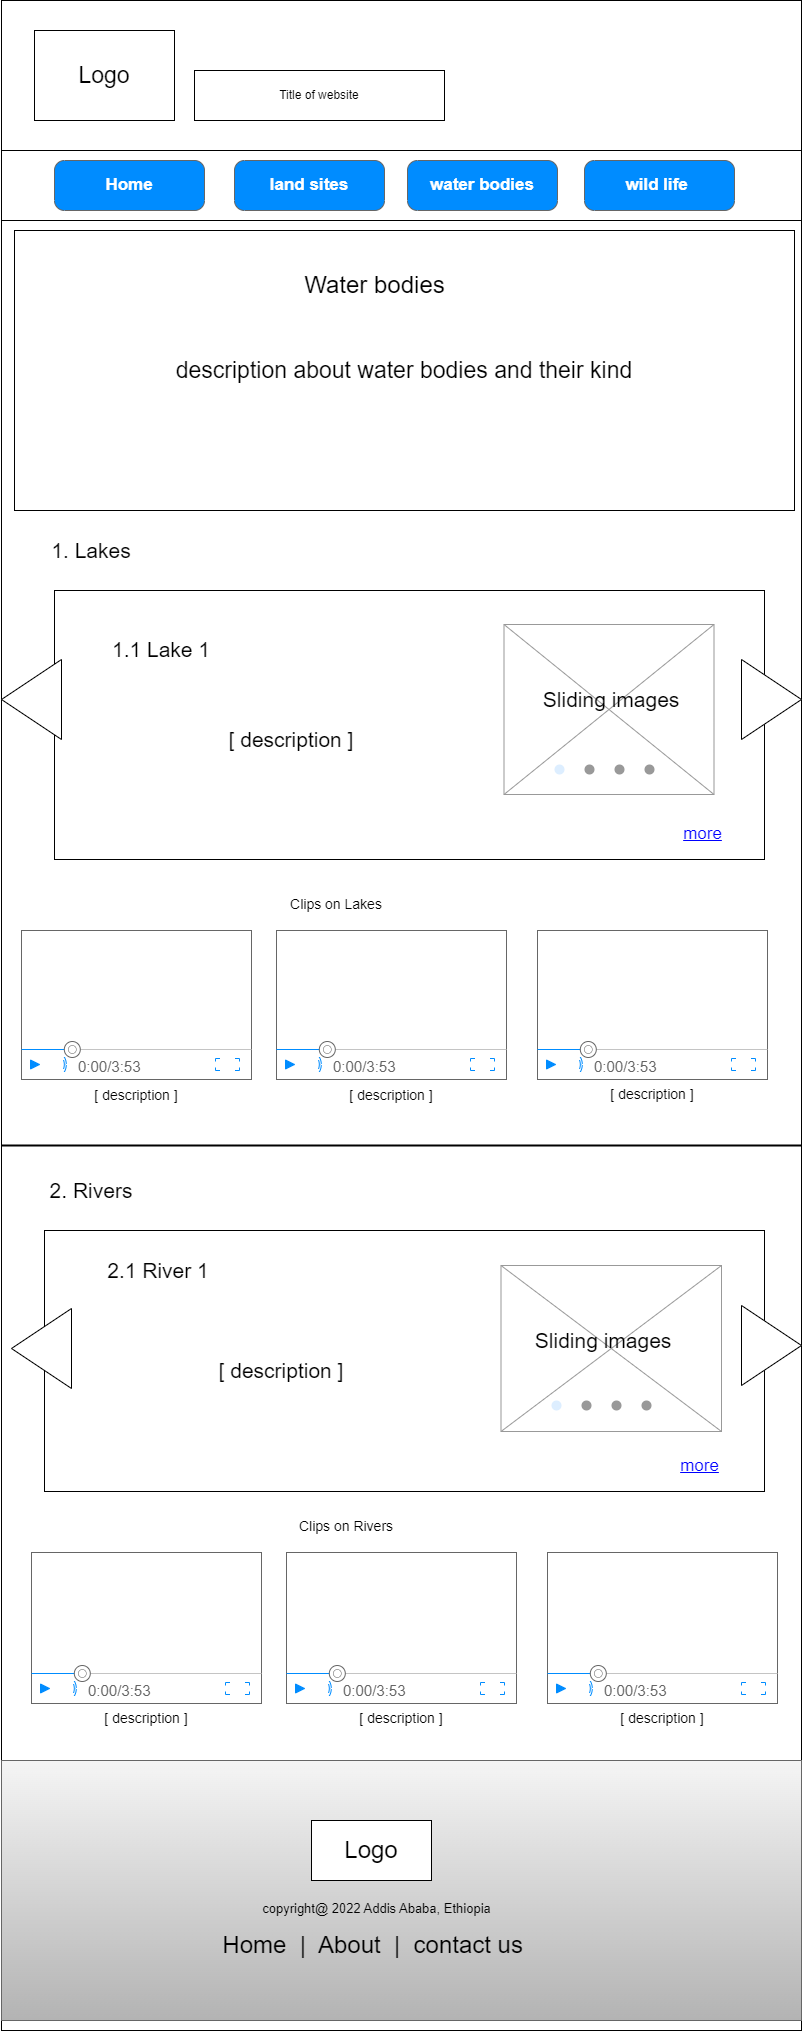

The diagram above was exported from draw.io. Its source (the exported page's mxGraphModel, read from the mxfile embedded in the PNG):
<mxGraphModel dx="1633" dy="951" grid="1" gridSize="10" guides="1" tooltips="1" connect="1" arrows="1" fold="1" page="1" pageScale="1" pageWidth="826" pageHeight="1169" background="none" math="0" shadow="0">
  <root>
    <mxCell id="0" />
    <mxCell id="1" parent="0" />
    <mxCell id="oc0thvCXFvC3FYMrQLAr-61" value="" style="rounded=0;whiteSpace=wrap;html=1;" parent="1" vertex="1">
      <mxGeometry x="7" width="800" height="2030" as="geometry" />
    </mxCell>
    <mxCell id="oc0thvCXFvC3FYMrQLAr-62" value="&lt;font style=&quot;font-size: 23px;&quot;&gt;Logo&lt;/font&gt;" style="rounded=0;whiteSpace=wrap;html=1;" parent="1" vertex="1">
      <mxGeometry x="40" y="30" width="140" height="90" as="geometry" />
    </mxCell>
    <mxCell id="oc0thvCXFvC3FYMrQLAr-63" value="Title of website" style="rounded=0;whiteSpace=wrap;html=1;" parent="1" vertex="1">
      <mxGeometry x="200" y="70" width="250" height="50" as="geometry" />
    </mxCell>
    <mxCell id="oc0thvCXFvC3FYMrQLAr-64" value="" style="rounded=0;whiteSpace=wrap;html=1;" parent="1" vertex="1">
      <mxGeometry x="7" y="150" width="800" height="70" as="geometry" />
    </mxCell>
    <mxCell id="oc0thvCXFvC3FYMrQLAr-65" value="Home" style="strokeWidth=1;shadow=0;dashed=0;align=center;html=1;shape=mxgraph.mockup.buttons.button;strokeColor=#666666;fontColor=#ffffff;mainText=;buttonStyle=round;fontSize=17;fontStyle=1;fillColor=#008cff;whiteSpace=wrap;" parent="1" vertex="1">
      <mxGeometry x="60" y="160" width="150" height="50" as="geometry" />
    </mxCell>
    <mxCell id="oc0thvCXFvC3FYMrQLAr-66" value="land sites" style="strokeWidth=1;shadow=0;dashed=0;align=center;html=1;shape=mxgraph.mockup.buttons.button;strokeColor=#666666;fontColor=#ffffff;mainText=;buttonStyle=round;fontSize=17;fontStyle=1;fillColor=#008cff;whiteSpace=wrap;" parent="1" vertex="1">
      <mxGeometry x="240" y="160" width="150" height="50" as="geometry" />
    </mxCell>
    <mxCell id="oc0thvCXFvC3FYMrQLAr-67" value="water bodies" style="strokeWidth=1;shadow=0;dashed=0;align=center;html=1;shape=mxgraph.mockup.buttons.button;strokeColor=#666666;fontColor=#ffffff;mainText=;buttonStyle=round;fontSize=17;fontStyle=1;fillColor=#008cff;whiteSpace=wrap;" parent="1" vertex="1">
      <mxGeometry x="413" y="160" width="150" height="50" as="geometry" />
    </mxCell>
    <mxCell id="oc0thvCXFvC3FYMrQLAr-68" value="wild life&amp;nbsp;" style="strokeWidth=1;shadow=0;dashed=0;align=center;html=1;shape=mxgraph.mockup.buttons.button;strokeColor=#666666;fontColor=#ffffff;mainText=;buttonStyle=round;fontSize=17;fontStyle=1;fillColor=#008cff;whiteSpace=wrap;" parent="1" vertex="1">
      <mxGeometry x="590" y="160" width="150" height="50" as="geometry" />
    </mxCell>
    <mxCell id="oc0thvCXFvC3FYMrQLAr-69" value="description about water bodies and their kind" style="rounded=0;whiteSpace=wrap;html=1;fontSize=23;" parent="1" vertex="1">
      <mxGeometry x="20" y="230" width="780" height="280" as="geometry" />
    </mxCell>
    <mxCell id="oc0thvCXFvC3FYMrQLAr-72" value="1. Lakes" style="text;html=1;strokeColor=none;fillColor=none;align=center;verticalAlign=middle;whiteSpace=wrap;rounded=0;fontSize=21;" parent="1" vertex="1">
      <mxGeometry x="17" y="530" width="160" height="40" as="geometry" />
    </mxCell>
    <mxCell id="oc0thvCXFvC3FYMrQLAr-74" value="" style="rounded=0;whiteSpace=wrap;html=1;fontSize=21;" parent="1" vertex="1">
      <mxGeometry x="60" y="590" width="710" height="269" as="geometry" />
    </mxCell>
    <mxCell id="oc0thvCXFvC3FYMrQLAr-75" value="" style="verticalLabelPosition=bottom;shadow=0;dashed=0;align=center;html=1;verticalAlign=top;strokeWidth=1;shape=mxgraph.mockup.graphics.simpleIcon;strokeColor=#999999;fontSize=21;" parent="1" vertex="1">
      <mxGeometry x="509.5" y="624" width="210" height="170" as="geometry" />
    </mxCell>
    <mxCell id="oc0thvCXFvC3FYMrQLAr-76" value="" style="verticalLabelPosition=bottom;shadow=0;dashed=0;align=center;html=1;verticalAlign=top;strokeWidth=1;shape=mxgraph.mockup.navigation.pageControl;fillColor=#999999;strokeColor=#ddeeff;fontSize=21;" parent="1" vertex="1">
      <mxGeometry x="560" y="754" width="100" height="30" as="geometry" />
    </mxCell>
    <mxCell id="oc0thvCXFvC3FYMrQLAr-77" value="Sliding images&amp;nbsp;" style="text;html=1;strokeColor=none;fillColor=none;align=center;verticalAlign=middle;whiteSpace=wrap;rounded=0;fontSize=21;" parent="1" vertex="1">
      <mxGeometry x="539.5" y="684" width="160" height="30" as="geometry" />
    </mxCell>
    <mxCell id="oc0thvCXFvC3FYMrQLAr-78" value="more" style="shape=rectangle;strokeColor=none;fillColor=none;linkText=;fontSize=17;fontColor=#0000ff;fontStyle=4;html=1;align=center;" parent="1" vertex="1">
      <mxGeometry x="633" y="819" width="150" height="30" as="geometry" />
    </mxCell>
    <mxCell id="oc0thvCXFvC3FYMrQLAr-79" value="[ description ]" style="text;html=1;strokeColor=none;fillColor=none;align=center;verticalAlign=middle;whiteSpace=wrap;rounded=0;fontSize=21;" parent="1" vertex="1">
      <mxGeometry x="197" y="724" width="200" height="30" as="geometry" />
    </mxCell>
    <mxCell id="oc0thvCXFvC3FYMrQLAr-164" value="&lt;font style=&quot;font-size: 24px;&quot;&gt;Water bodies&lt;/font&gt;" style="text;html=1;strokeColor=none;fillColor=none;align=center;verticalAlign=middle;whiteSpace=wrap;rounded=0;fontSize=18;" parent="1" vertex="1">
      <mxGeometry x="287.5" y="260" width="185" height="50" as="geometry" />
    </mxCell>
    <mxCell id="oc0thvCXFvC3FYMrQLAr-165" value="" style="rounded=0;whiteSpace=wrap;html=1;fontSize=24;fillColor=#f5f5f5;gradientColor=#b3b3b3;strokeColor=#666666;" parent="1" vertex="1">
      <mxGeometry x="7" y="1760" width="800" height="260" as="geometry" />
    </mxCell>
    <mxCell id="oc0thvCXFvC3FYMrQLAr-166" value="Logo" style="rounded=0;whiteSpace=wrap;html=1;fontSize=24;" parent="1" vertex="1">
      <mxGeometry x="317" y="1820" width="120" height="60" as="geometry" />
    </mxCell>
    <mxCell id="oc0thvCXFvC3FYMrQLAr-167" value="Home&amp;nbsp; |&amp;nbsp; About&amp;nbsp; |&amp;nbsp; contact us&amp;nbsp;" style="text;html=1;strokeColor=none;fillColor=none;align=center;verticalAlign=middle;whiteSpace=wrap;rounded=0;fontSize=24;" parent="1" vertex="1">
      <mxGeometry x="147" y="1930" width="470" height="30" as="geometry" />
    </mxCell>
    <mxCell id="oc0thvCXFvC3FYMrQLAr-168" value="&lt;font style=&quot;font-size: 13px;&quot;&gt;copyright@ 2022 Addis Ababa, Ethiopia&lt;/font&gt;" style="text;html=1;strokeColor=none;fillColor=none;align=center;verticalAlign=middle;whiteSpace=wrap;rounded=0;fontSize=24;" parent="1" vertex="1">
      <mxGeometry x="254.5" y="1890" width="255" height="30" as="geometry" />
    </mxCell>
    <mxCell id="CMNXquYl-fLyBn6qh27c-1" value="1.1 Lake 1" style="text;html=1;strokeColor=none;fillColor=none;align=center;verticalAlign=middle;whiteSpace=wrap;rounded=0;fontSize=21;" vertex="1" parent="1">
      <mxGeometry x="87" y="629" width="160" height="40" as="geometry" />
    </mxCell>
    <mxCell id="CMNXquYl-fLyBn6qh27c-4" value="" style="triangle;whiteSpace=wrap;html=1;" vertex="1" parent="1">
      <mxGeometry x="747" y="659" width="60" height="80" as="geometry" />
    </mxCell>
    <mxCell id="CMNXquYl-fLyBn6qh27c-5" value="" style="triangle;whiteSpace=wrap;html=1;rotation=-180;" vertex="1" parent="1">
      <mxGeometry x="7" y="659" width="60" height="80" as="geometry" />
    </mxCell>
    <mxCell id="CMNXquYl-fLyBn6qh27c-9" value="" style="verticalLabelPosition=bottom;shadow=0;dashed=0;align=center;html=1;verticalAlign=top;strokeWidth=1;shape=mxgraph.mockup.containers.videoPlayer;strokeColor=#666666;strokeColor2=#008cff;strokeColor3=#c4c4c4;textColor=#666666;fillColor2=#008cff;barHeight=30;barPos=20;" vertex="1" parent="1">
      <mxGeometry x="27" y="930" width="230" height="149" as="geometry" />
    </mxCell>
    <mxCell id="CMNXquYl-fLyBn6qh27c-10" value="" style="verticalLabelPosition=bottom;shadow=0;dashed=0;align=center;html=1;verticalAlign=top;strokeWidth=1;shape=mxgraph.mockup.containers.videoPlayer;strokeColor=#666666;strokeColor2=#008cff;strokeColor3=#c4c4c4;textColor=#666666;fillColor2=#008cff;barHeight=30;barPos=20;" vertex="1" parent="1">
      <mxGeometry x="282" y="930" width="230" height="149" as="geometry" />
    </mxCell>
    <mxCell id="CMNXquYl-fLyBn6qh27c-11" value="" style="verticalLabelPosition=bottom;shadow=0;dashed=0;align=center;html=1;verticalAlign=top;strokeWidth=1;shape=mxgraph.mockup.containers.videoPlayer;strokeColor=#666666;strokeColor2=#008cff;strokeColor3=#c4c4c4;textColor=#666666;fillColor2=#008cff;barHeight=30;barPos=20;" vertex="1" parent="1">
      <mxGeometry x="543" y="930" width="230" height="149" as="geometry" />
    </mxCell>
    <mxCell id="CMNXquYl-fLyBn6qh27c-12" value="" style="line;strokeWidth=2;html=1;" vertex="1" parent="1">
      <mxGeometry x="7" y="1140" width="800" height="10" as="geometry" />
    </mxCell>
    <mxCell id="CMNXquYl-fLyBn6qh27c-13" value="&lt;font style=&quot;font-size: 14px;&quot;&gt;[ description ]&lt;/font&gt;" style="text;html=1;strokeColor=none;fillColor=none;align=center;verticalAlign=middle;whiteSpace=wrap;rounded=0;" vertex="1" parent="1">
      <mxGeometry x="27" y="1080" width="230" height="30" as="geometry" />
    </mxCell>
    <mxCell id="CMNXquYl-fLyBn6qh27c-14" value="&lt;font style=&quot;font-size: 14px;&quot;&gt;[ description ]&lt;/font&gt;" style="text;html=1;strokeColor=none;fillColor=none;align=center;verticalAlign=middle;whiteSpace=wrap;rounded=0;" vertex="1" parent="1">
      <mxGeometry x="282" y="1080" width="230" height="30" as="geometry" />
    </mxCell>
    <mxCell id="CMNXquYl-fLyBn6qh27c-15" value="&lt;font style=&quot;font-size: 14px;&quot;&gt;[ description ]&lt;/font&gt;" style="text;html=1;strokeColor=none;fillColor=none;align=center;verticalAlign=middle;whiteSpace=wrap;rounded=0;" vertex="1" parent="1">
      <mxGeometry x="543" y="1079" width="230" height="30" as="geometry" />
    </mxCell>
    <mxCell id="CMNXquYl-fLyBn6qh27c-16" value="Clips on Lakes" style="text;html=1;strokeColor=none;fillColor=none;align=center;verticalAlign=middle;whiteSpace=wrap;rounded=0;fontSize=14;" vertex="1" parent="1">
      <mxGeometry x="27" y="889" width="630" height="30" as="geometry" />
    </mxCell>
    <mxCell id="CMNXquYl-fLyBn6qh27c-17" value="2. Rivers" style="text;html=1;strokeColor=none;fillColor=none;align=center;verticalAlign=middle;whiteSpace=wrap;rounded=0;fontSize=21;" vertex="1" parent="1">
      <mxGeometry x="17" y="1170" width="160" height="40" as="geometry" />
    </mxCell>
    <mxCell id="CMNXquYl-fLyBn6qh27c-18" value="" style="rounded=0;whiteSpace=wrap;html=1;fontSize=21;" vertex="1" parent="1">
      <mxGeometry x="50" y="1230" width="720" height="261" as="geometry" />
    </mxCell>
    <mxCell id="CMNXquYl-fLyBn6qh27c-19" value="" style="verticalLabelPosition=bottom;shadow=0;dashed=0;align=center;html=1;verticalAlign=top;strokeWidth=1;shape=mxgraph.mockup.graphics.simpleIcon;strokeColor=#999999;fontSize=21;" vertex="1" parent="1">
      <mxGeometry x="506.5" y="1265" width="220.5" height="166" as="geometry" />
    </mxCell>
    <mxCell id="CMNXquYl-fLyBn6qh27c-20" value="" style="verticalLabelPosition=bottom;shadow=0;dashed=0;align=center;html=1;verticalAlign=top;strokeWidth=1;shape=mxgraph.mockup.navigation.pageControl;fillColor=#999999;strokeColor=#ddeeff;fontSize=21;" vertex="1" parent="1">
      <mxGeometry x="557" y="1390" width="100" height="30" as="geometry" />
    </mxCell>
    <mxCell id="CMNXquYl-fLyBn6qh27c-21" value="Sliding images&amp;nbsp;" style="text;html=1;strokeColor=none;fillColor=none;align=center;verticalAlign=middle;whiteSpace=wrap;rounded=0;fontSize=21;" vertex="1" parent="1">
      <mxGeometry x="531.5" y="1325" width="160" height="30" as="geometry" />
    </mxCell>
    <mxCell id="CMNXquYl-fLyBn6qh27c-22" value="more" style="shape=rectangle;strokeColor=none;fillColor=none;linkText=;fontSize=17;fontColor=#0000ff;fontStyle=4;html=1;align=center;" vertex="1" parent="1">
      <mxGeometry x="630" y="1451" width="150" height="30" as="geometry" />
    </mxCell>
    <mxCell id="CMNXquYl-fLyBn6qh27c-23" value="[ description ]" style="text;html=1;strokeColor=none;fillColor=none;align=center;verticalAlign=middle;whiteSpace=wrap;rounded=0;fontSize=21;" vertex="1" parent="1">
      <mxGeometry x="187" y="1355" width="200" height="30" as="geometry" />
    </mxCell>
    <mxCell id="CMNXquYl-fLyBn6qh27c-24" value="2.1 River 1" style="text;html=1;strokeColor=none;fillColor=none;align=center;verticalAlign=middle;whiteSpace=wrap;rounded=0;fontSize=21;" vertex="1" parent="1">
      <mxGeometry x="84" y="1250" width="160" height="40" as="geometry" />
    </mxCell>
    <mxCell id="CMNXquYl-fLyBn6qh27c-25" value="" style="triangle;whiteSpace=wrap;html=1;" vertex="1" parent="1">
      <mxGeometry x="747" y="1305" width="60" height="80" as="geometry" />
    </mxCell>
    <mxCell id="CMNXquYl-fLyBn6qh27c-26" value="" style="triangle;whiteSpace=wrap;html=1;rotation=-180;" vertex="1" parent="1">
      <mxGeometry x="17" y="1308" width="60" height="80" as="geometry" />
    </mxCell>
    <mxCell id="CMNXquYl-fLyBn6qh27c-27" value="" style="verticalLabelPosition=bottom;shadow=0;dashed=0;align=center;html=1;verticalAlign=top;strokeWidth=1;shape=mxgraph.mockup.containers.videoPlayer;strokeColor=#666666;strokeColor2=#008cff;strokeColor3=#c4c4c4;textColor=#666666;fillColor2=#008cff;barHeight=30;barPos=20;" vertex="1" parent="1">
      <mxGeometry x="37" y="1552" width="230" height="151" as="geometry" />
    </mxCell>
    <mxCell id="CMNXquYl-fLyBn6qh27c-28" value="" style="verticalLabelPosition=bottom;shadow=0;dashed=0;align=center;html=1;verticalAlign=top;strokeWidth=1;shape=mxgraph.mockup.containers.videoPlayer;strokeColor=#666666;strokeColor2=#008cff;strokeColor3=#c4c4c4;textColor=#666666;fillColor2=#008cff;barHeight=30;barPos=20;" vertex="1" parent="1">
      <mxGeometry x="292" y="1552" width="230" height="151" as="geometry" />
    </mxCell>
    <mxCell id="CMNXquYl-fLyBn6qh27c-29" value="" style="verticalLabelPosition=bottom;shadow=0;dashed=0;align=center;html=1;verticalAlign=top;strokeWidth=1;shape=mxgraph.mockup.containers.videoPlayer;strokeColor=#666666;strokeColor2=#008cff;strokeColor3=#c4c4c4;textColor=#666666;fillColor2=#008cff;barHeight=30;barPos=20;" vertex="1" parent="1">
      <mxGeometry x="553" y="1552" width="230" height="151" as="geometry" />
    </mxCell>
    <mxCell id="CMNXquYl-fLyBn6qh27c-30" value="&lt;font style=&quot;font-size: 14px;&quot;&gt;[ description ]&lt;/font&gt;" style="text;html=1;strokeColor=none;fillColor=none;align=center;verticalAlign=middle;whiteSpace=wrap;rounded=0;" vertex="1" parent="1">
      <mxGeometry x="37" y="1703" width="230" height="30" as="geometry" />
    </mxCell>
    <mxCell id="CMNXquYl-fLyBn6qh27c-31" value="&lt;font style=&quot;font-size: 14px;&quot;&gt;[ description ]&lt;/font&gt;" style="text;html=1;strokeColor=none;fillColor=none;align=center;verticalAlign=middle;whiteSpace=wrap;rounded=0;" vertex="1" parent="1">
      <mxGeometry x="292" y="1703" width="230" height="30" as="geometry" />
    </mxCell>
    <mxCell id="CMNXquYl-fLyBn6qh27c-32" value="&lt;font style=&quot;font-size: 14px;&quot;&gt;[ description ]&lt;/font&gt;" style="text;html=1;strokeColor=none;fillColor=none;align=center;verticalAlign=middle;whiteSpace=wrap;rounded=0;" vertex="1" parent="1">
      <mxGeometry x="553" y="1703" width="230" height="30" as="geometry" />
    </mxCell>
    <mxCell id="CMNXquYl-fLyBn6qh27c-33" value="Clips on Rivers" style="text;html=1;strokeColor=none;fillColor=none;align=center;verticalAlign=middle;whiteSpace=wrap;rounded=0;fontSize=14;" vertex="1" parent="1">
      <mxGeometry x="37" y="1511" width="630" height="30" as="geometry" />
    </mxCell>
  </root>
</mxGraphModel>